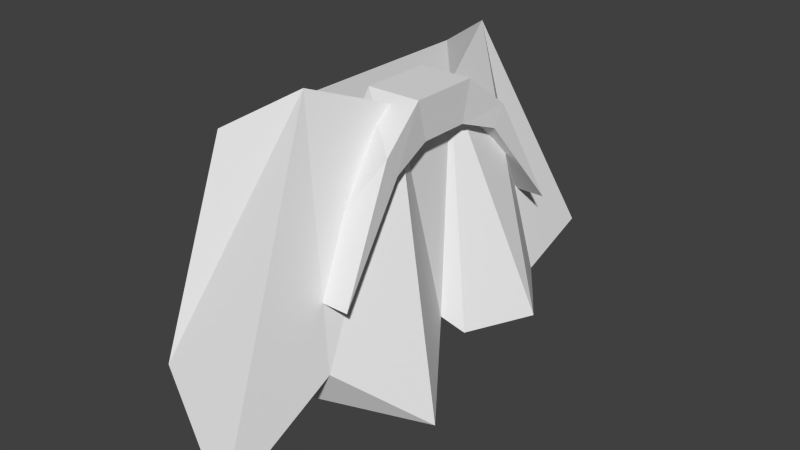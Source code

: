 # Source: beard.blend  (saved by Blender 2.68.0; exported with 4.5.12 LTS)
import bpy
from mathutils import Matrix  # noqa: F401  (used for matrix-valued properties, if any)

bpy.ops.wm.read_factory_settings(use_empty=True)
scene = bpy.context.scene
scene.name = 'Scene'

# ---- collections
col_collection_7 = bpy.data.collections.new('Collection 7'); scene.collection.children.link(col_collection_7)

# ---- world
world_world = bpy.data.worlds.new('World'); scene.world = world_world
world_world.color = (0.05088, 0.05088, 0.05088)
world_world.use_sun_shadow = False
world_world.sun_shadow_jitter_overblur = 0.0
world_world.cycles.sampling_method = 'MANUAL'
world_world.cycles.sample_map_resolution = 256

# ---- meshes
me_mustache = bpy.data.meshes.new('Mustache')
me_mustache.from_pydata([(0.986, -0.7393, 1.391), (0.633, -0.7393, 1.391), (0.633, 0.7393, 1.391), (0.986, 0.7393, 1.391), (0.9136, -0.1833, 2.159), (0.633, -0.1833, 2.159), (0.633, 0.1833, 2.159), (0.9136, 0.1833, 2.159), (0.633, 0.1334, 1.955), (0.633, -0.1334, 1.955), (0.9136, -0.1334, 1.955), (0.9136, 0.1334, 1.955), (0.9379, -0.4193, 1.975), (0.9379, 0.4193, 1.975), (0.9379, 0.3515, 1.873), (0.9379, -0.3515, 1.873)], [], [(4, 5, 12), (1, 5, 9), (3, 2, 13), (13, 7, 11, 14), (11, 8, 14), (7, 6, 5, 4), (6, 2, 8), (5, 6, 8, 9), (12, 0, 15), (7, 4, 10, 11), (0, 1, 15), (10, 9, 8, 11), (12, 1, 0), (5, 1, 12), (6, 7, 13), (2, 6, 13), (3, 13, 14), (14, 2, 3), (8, 2, 14), (4, 12, 15, 10), (15, 9, 10), (1, 9, 15)])
me_mustache.use_remesh_preserve_volume = False
me_mustache.use_remesh_preserve_attributes = False
me_mustache.use_mirror_vertex_groups = False
me_mustache.update()
me_beard = bpy.data.meshes.new('Beard')
me_beard.from_pydata([(0.9155, -1.426, 0.766), (0.3171, -1.173, 1.076), (0.3171, 1.173, 1.076), (0.9155, 1.173, 1.076), (0.6601, -0.6146, 2.277), (0.3171, -0.7884, 2.065), (0.3171, 0.7884, 2.065), (0.6601, 0.6146, 2.277), (0.7996, 0.1879, 2.115), (0.7996, -0.1879, 2.115), (0.9155, -0.7819, 1.076), (1.192, -0.3909, 0.7135), (0.9155, -5.96e-08, 0.9994), (1.107, 0.5106, 0.9521), (0.9155, 0.7819, 0.9316), (1.018, 0.05315, 0.9233), (1.21, 0.3625, 0.9523)], [], [(4, 5, 1, 0), (5, 6, 2, 1), (6, 7, 3, 2), (0, 1, 10), (4, 9, 5), (14, 2, 3), (13, 2, 14), (12, 2, 13), (1, 2, 12), (1, 12, 11), (1, 11, 10), (10, 9, 4), (11, 9, 10), (12, 9, 11), (14, 7, 13), (7, 14, 3), (5, 9, 8, 6), (6, 8, 7), (0, 10, 4), (13, 7, 16), (12, 13, 16, 15), (8, 12, 15), (9, 12, 8), (16, 8, 15), (8, 16, 7)])
_k = set([(0, 4), (3, 7), (4, 10), (7, 13), (7, 14), (7, 16), (8, 12), (8, 15), (9, 10), (9, 11), (9, 12)])
me_beard.attributes.new('sharp_edge', 'BOOLEAN', 'EDGE').data.foreach_set('value', [ (min(e.vertices), max(e.vertices)) in _k for e in me_beard.edges])
me_beard.use_remesh_preserve_volume = False
me_beard.use_remesh_preserve_attributes = False
me_beard.use_mirror_vertex_groups = False
me_beard.update()

# ---- objects
ob_mustache = bpy.data.objects.new('Mustache', me_mustache)
ob_beard = bpy.data.objects.new('Beard', me_beard)

# ---- transforms, parenting, visibility, modifiers, constraints
ob_mustache.location = (0.0, 0.0, 0.0)
ob_mustache.lineart.crease_threshold = 0.0
_m = ob_mustache.modifiers.new('EdgeSplit', 'EDGE_SPLIT')
_m.use_edge_angle = False
ob_beard.location = (0.0, 0.0, 0.0)
ob_beard.lineart.crease_threshold = 0.0
_m = ob_beard.modifiers.new('EdgeSplit', 'EDGE_SPLIT')
_m.use_edge_angle = False

# ---- collection membership
col_collection_7.objects.link(ob_mustache)
col_collection_7.objects.link(ob_beard)

# ---- scene / render settings (as saved in the file)
scene.frame_start = 1; scene.frame_end = 250; scene.frame_set(1)
scene.render.engine = 'BLENDER_EEVEE_NEXT'
scene.render.image_settings.color_mode = 'RGB'
scene.render.image_settings.compression = 90
scene.render.resolution_percentage = 50
scene.render.dither_intensity = 0.0
scene.cycles.use_denoising = False
scene.cycles.samples = 10
scene.cycles.sampling_pattern = 'TABULATED_SOBOL'
scene.cycles.light_sampling_threshold = 0.0
scene.cycles.use_adaptive_sampling = False
scene.cycles.use_light_tree = False
scene.cycles.blur_glossy = 0.0
scene.cycles.volume_bounces = 1
scene.cycles.pixel_filter_type = 'GAUSSIAN'
scene.cycles.sample_clamp_indirect = 0.0
scene.view_settings.view_transform = 'Standard'
bpy.context.view_layer.update()

# ---- added for rendering (the .blend has no active camera and no usable light): camera, sun
cam_auto = bpy.data.cameras.new('AutoCamera')
cam_auto.lens = 50.0
cam_auto.sensor_width = 36.0
cam_auto.clip_end = 1000.0
ob_auto_camera = bpy.data.objects.new('AutoCamera', cam_auto)
scene.collection.objects.link(ob_auto_camera)
ob_auto_camera.location = (3.68818, -3.63629, 3.83515)
ob_auto_camera.rotation_euler = (1.09748, -7.21219e-08, 0.694738)
scene.camera = ob_auto_camera
light_auto_sun = bpy.data.lights.new('AutoSun', 'SUN')
light_auto_sun.energy = 3.0
light_auto_sun.angle = 0.0523599
ob_auto_sun = bpy.data.objects.new('AutoSun', light_auto_sun)
scene.collection.objects.link(ob_auto_sun)
ob_auto_sun.rotation_euler = (0.872665, 0.174533, 0.523599)
bpy.context.view_layer.update()
